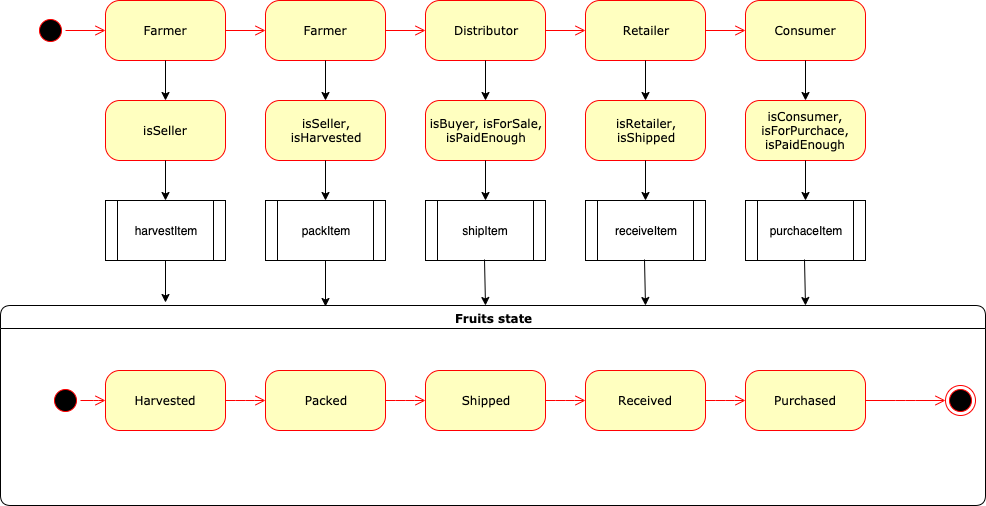

The diagram above was exported from draw.io. Its source (the exported page's mxGraphModel, read from the mxfile embedded in the PNG):
<mxGraphModel dx="789" dy="490" grid="1" gridSize="10" guides="1" tooltips="1" connect="1" arrows="1" fold="1" page="1" pageScale="1" pageWidth="1100" pageHeight="850" background="#ffffff" math="0" shadow="0">
  <root>
    <mxCell id="0" />
    <mxCell id="1" parent="0" />
    <mxCell id="382b91b5511bd0f7-1" value="" style="ellipse;html=1;shape=startState;fillColor=#000000;strokeColor=#ff0000;rounded=1;shadow=0;comic=0;labelBackgroundColor=none;fontFamily=Verdana;fontSize=12;fontColor=#000000;align=center;direction=south;" parent="1" vertex="1">
      <mxGeometry x="130" y="135" width="30" height="30" as="geometry" />
    </mxCell>
    <mxCell id="382b91b5511bd0f7-5" value="isSeller" style="rounded=1;whiteSpace=wrap;html=1;arcSize=24;fillColor=#ffffc0;strokeColor=#ff0000;shadow=0;comic=0;labelBackgroundColor=none;fontFamily=Verdana;fontSize=12;fontColor=#000000;align=center;" parent="1" vertex="1">
      <mxGeometry x="200" y="220" width="120" height="60" as="geometry" />
    </mxCell>
    <mxCell id="382b91b5511bd0f7-6" value="Farmer" style="rounded=1;whiteSpace=wrap;html=1;arcSize=24;fillColor=#ffffc0;strokeColor=#ff0000;shadow=0;comic=0;labelBackgroundColor=none;fontFamily=Verdana;fontSize=12;fontColor=#000000;align=center;" parent="1" vertex="1">
      <mxGeometry x="200" y="120" width="120" height="60" as="geometry" />
    </mxCell>
    <mxCell id="382b91b5511bd0f7-7" value="Farmer" style="rounded=1;whiteSpace=wrap;html=1;arcSize=24;fillColor=#ffffc0;strokeColor=#ff0000;shadow=0;comic=0;labelBackgroundColor=none;fontFamily=Verdana;fontSize=12;fontColor=#000000;align=center;" parent="1" vertex="1">
      <mxGeometry x="360" y="120" width="120" height="60" as="geometry" />
    </mxCell>
    <mxCell id="2a3bc250acf0617d-7" value="Fruits state" style="swimlane;whiteSpace=wrap;html=1;rounded=1;shadow=0;comic=0;labelBackgroundColor=none;strokeColor=#000000;strokeWidth=1;fillColor=#ffffff;fontFamily=Verdana;fontSize=12;fontColor=#000000;align=center;" parent="1" vertex="1">
      <mxGeometry x="95" y="425" width="985" height="200" as="geometry" />
    </mxCell>
    <mxCell id="3cde6dad864a17aa-10" style="edgeStyle=elbowEdgeStyle;html=1;labelBackgroundColor=none;endArrow=open;endSize=8;strokeColor=#ff0000;fontFamily=Verdana;fontSize=12;align=left;" parent="2a3bc250acf0617d-7" source="382b91b5511bd0f7-8" target="3cde6dad864a17aa-1" edge="1">
      <mxGeometry relative="1" as="geometry" />
    </mxCell>
    <mxCell id="382b91b5511bd0f7-8" value="Harvested" style="rounded=1;whiteSpace=wrap;html=1;arcSize=24;fillColor=#ffffc0;strokeColor=#ff0000;shadow=0;comic=0;labelBackgroundColor=none;fontFamily=Verdana;fontSize=12;fontColor=#000000;align=center;" parent="2a3bc250acf0617d-7" vertex="1">
      <mxGeometry x="105" y="65" width="120" height="60" as="geometry" />
    </mxCell>
    <mxCell id="24f968d109e7d6b4-3" value="" style="ellipse;html=1;shape=endState;fillColor=#000000;strokeColor=#ff0000;rounded=1;shadow=0;comic=0;labelBackgroundColor=none;fontFamily=Verdana;fontSize=12;fontColor=#000000;align=center;" parent="2a3bc250acf0617d-7" vertex="1">
      <mxGeometry x="945" y="80" width="30" height="30" as="geometry" />
    </mxCell>
    <mxCell id="3cde6dad864a17aa-9" style="edgeStyle=elbowEdgeStyle;html=1;labelBackgroundColor=none;endArrow=open;endSize=8;strokeColor=#ff0000;fontFamily=Verdana;fontSize=12;align=left;" parent="2a3bc250acf0617d-7" source="2a3bc250acf0617d-3" target="382b91b5511bd0f7-8" edge="1">
      <mxGeometry relative="1" as="geometry" />
    </mxCell>
    <mxCell id="2a3bc250acf0617d-3" value="" style="ellipse;html=1;shape=startState;fillColor=#000000;strokeColor=#ff0000;rounded=1;shadow=0;comic=0;labelBackgroundColor=none;fontFamily=Verdana;fontSize=12;fontColor=#000000;align=center;direction=south;" parent="2a3bc250acf0617d-7" vertex="1">
      <mxGeometry x="50" y="80" width="30" height="30" as="geometry" />
    </mxCell>
    <mxCell id="3cde6dad864a17aa-11" style="edgeStyle=elbowEdgeStyle;html=1;labelBackgroundColor=none;endArrow=open;endSize=8;strokeColor=#ff0000;fontFamily=Verdana;fontSize=12;align=left;" parent="2a3bc250acf0617d-7" source="3cde6dad864a17aa-1" target="3cde6dad864a17aa-2" edge="1">
      <mxGeometry relative="1" as="geometry" />
    </mxCell>
    <mxCell id="3cde6dad864a17aa-1" value="Packed" style="rounded=1;whiteSpace=wrap;html=1;arcSize=24;fillColor=#ffffc0;strokeColor=#ff0000;shadow=0;comic=0;labelBackgroundColor=none;fontFamily=Verdana;fontSize=12;fontColor=#000000;align=center;" parent="2a3bc250acf0617d-7" vertex="1">
      <mxGeometry x="265" y="65" width="120" height="60" as="geometry" />
    </mxCell>
    <mxCell id="3cde6dad864a17aa-2" value="Shipped" style="rounded=1;whiteSpace=wrap;html=1;arcSize=24;fillColor=#ffffc0;strokeColor=#ff0000;shadow=0;comic=0;labelBackgroundColor=none;fontFamily=Verdana;fontSize=12;fontColor=#000000;align=center;" parent="2a3bc250acf0617d-7" vertex="1">
      <mxGeometry x="425" y="65" width="120" height="60" as="geometry" />
    </mxCell>
    <mxCell id="EJk1J-yLxomE55i0B4mg-39" style="edgeStyle=elbowEdgeStyle;html=1;labelBackgroundColor=none;endArrow=open;endSize=8;strokeColor=#ff0000;fontFamily=Verdana;fontSize=12;align=left;" edge="1" parent="2a3bc250acf0617d-7" target="EJk1J-yLxomE55i0B4mg-40">
      <mxGeometry relative="1" as="geometry">
        <mxPoint x="545" y="95" as="sourcePoint" />
      </mxGeometry>
    </mxCell>
    <mxCell id="EJk1J-yLxomE55i0B4mg-40" value="Received" style="rounded=1;whiteSpace=wrap;html=1;arcSize=24;fillColor=#ffffc0;strokeColor=#ff0000;shadow=0;comic=0;labelBackgroundColor=none;fontFamily=Verdana;fontSize=12;fontColor=#000000;align=center;" vertex="1" parent="2a3bc250acf0617d-7">
      <mxGeometry x="585" y="65" width="120" height="60" as="geometry" />
    </mxCell>
    <mxCell id="EJk1J-yLxomE55i0B4mg-41" style="edgeStyle=elbowEdgeStyle;html=1;labelBackgroundColor=none;endArrow=open;endSize=8;strokeColor=#ff0000;fontFamily=Verdana;fontSize=12;align=left;" edge="1" parent="2a3bc250acf0617d-7" target="EJk1J-yLxomE55i0B4mg-42">
      <mxGeometry relative="1" as="geometry">
        <mxPoint x="705" y="95" as="sourcePoint" />
      </mxGeometry>
    </mxCell>
    <mxCell id="EJk1J-yLxomE55i0B4mg-42" value="Purchased" style="rounded=1;whiteSpace=wrap;html=1;arcSize=24;fillColor=#ffffc0;strokeColor=#ff0000;shadow=0;comic=0;labelBackgroundColor=none;fontFamily=Verdana;fontSize=12;fontColor=#000000;align=center;" vertex="1" parent="2a3bc250acf0617d-7">
      <mxGeometry x="745" y="65" width="120" height="60" as="geometry" />
    </mxCell>
    <mxCell id="EJk1J-yLxomE55i0B4mg-43" style="edgeStyle=elbowEdgeStyle;html=1;labelBackgroundColor=none;endArrow=open;endSize=8;strokeColor=#ff0000;fontFamily=Verdana;fontSize=12;align=left;exitX=1;exitY=0.5;exitDx=0;exitDy=0;entryX=0;entryY=0.5;entryDx=0;entryDy=0;" edge="1" parent="2a3bc250acf0617d-7" source="EJk1J-yLxomE55i0B4mg-42" target="24f968d109e7d6b4-3">
      <mxGeometry relative="1" as="geometry">
        <mxPoint x="715" y="105" as="sourcePoint" />
        <mxPoint x="915" y="115" as="targetPoint" />
      </mxGeometry>
    </mxCell>
    <mxCell id="2a3bc250acf0617d-9" style="edgeStyle=orthogonalEdgeStyle;html=1;labelBackgroundColor=none;endArrow=open;endSize=8;strokeColor=#ff0000;fontFamily=Verdana;fontSize=12;align=left;" parent="1" source="382b91b5511bd0f7-1" target="382b91b5511bd0f7-6" edge="1">
      <mxGeometry relative="1" as="geometry" />
    </mxCell>
    <mxCell id="EJk1J-yLxomE55i0B4mg-1" style="edgeStyle=orthogonalEdgeStyle;html=1;exitX=1;exitY=0.5;labelBackgroundColor=none;endArrow=open;endSize=8;strokeColor=#ff0000;fontFamily=Verdana;fontSize=12;align=left;" edge="1" parent="1">
      <mxGeometry relative="1" as="geometry">
        <mxPoint x="320" y="150" as="sourcePoint" />
        <mxPoint x="360" y="150" as="targetPoint" />
      </mxGeometry>
    </mxCell>
    <mxCell id="EJk1J-yLxomE55i0B4mg-2" value="" style="endArrow=classic;html=1;exitX=0.5;exitY=1;exitDx=0;exitDy=0;" edge="1" parent="1" source="382b91b5511bd0f7-6">
      <mxGeometry width="50" height="50" relative="1" as="geometry">
        <mxPoint x="210" y="350" as="sourcePoint" />
        <mxPoint x="260" y="220" as="targetPoint" />
      </mxGeometry>
    </mxCell>
    <mxCell id="EJk1J-yLxomE55i0B4mg-3" value="harvestItem" style="shape=process;whiteSpace=wrap;html=1;backgroundOutline=1;" vertex="1" parent="1">
      <mxGeometry x="200" y="320" width="120" height="60" as="geometry" />
    </mxCell>
    <mxCell id="EJk1J-yLxomE55i0B4mg-4" value="" style="endArrow=classic;html=1;exitX=0.5;exitY=1;exitDx=0;exitDy=0;entryX=0.5;entryY=0;entryDx=0;entryDy=0;" edge="1" parent="1" source="382b91b5511bd0f7-5" target="EJk1J-yLxomE55i0B4mg-3">
      <mxGeometry width="50" height="50" relative="1" as="geometry">
        <mxPoint x="270" y="190" as="sourcePoint" />
        <mxPoint x="270" y="230" as="targetPoint" />
      </mxGeometry>
    </mxCell>
    <mxCell id="EJk1J-yLxomE55i0B4mg-5" value="" style="endArrow=classic;html=1;exitX=0.5;exitY=1;exitDx=0;exitDy=0;" edge="1" parent="1" source="EJk1J-yLxomE55i0B4mg-3">
      <mxGeometry width="50" height="50" relative="1" as="geometry">
        <mxPoint x="270" y="290" as="sourcePoint" />
        <mxPoint x="260" y="422" as="targetPoint" />
      </mxGeometry>
    </mxCell>
    <mxCell id="EJk1J-yLxomE55i0B4mg-6" value="isSeller,&lt;br&gt;isHarvested&lt;br&gt;" style="rounded=1;whiteSpace=wrap;html=1;arcSize=24;fillColor=#ffffc0;strokeColor=#ff0000;shadow=0;comic=0;labelBackgroundColor=none;fontFamily=Verdana;fontSize=12;fontColor=#000000;align=center;" vertex="1" parent="1">
      <mxGeometry x="360" y="220" width="120" height="60" as="geometry" />
    </mxCell>
    <mxCell id="EJk1J-yLxomE55i0B4mg-7" value="" style="endArrow=classic;html=1;exitX=0.5;exitY=1;exitDx=0;exitDy=0;" edge="1" parent="1">
      <mxGeometry width="50" height="50" relative="1" as="geometry">
        <mxPoint x="420" y="180" as="sourcePoint" />
        <mxPoint x="420" y="220" as="targetPoint" />
      </mxGeometry>
    </mxCell>
    <mxCell id="EJk1J-yLxomE55i0B4mg-8" value="packItem" style="shape=process;whiteSpace=wrap;html=1;backgroundOutline=1;" vertex="1" parent="1">
      <mxGeometry x="360" y="320" width="120" height="60" as="geometry" />
    </mxCell>
    <mxCell id="EJk1J-yLxomE55i0B4mg-9" value="" style="endArrow=classic;html=1;exitX=0.5;exitY=1;exitDx=0;exitDy=0;entryX=0.5;entryY=0;entryDx=0;entryDy=0;" edge="1" parent="1" source="EJk1J-yLxomE55i0B4mg-6" target="EJk1J-yLxomE55i0B4mg-8">
      <mxGeometry width="50" height="50" relative="1" as="geometry">
        <mxPoint x="430" y="190" as="sourcePoint" />
        <mxPoint x="430" y="230" as="targetPoint" />
      </mxGeometry>
    </mxCell>
    <mxCell id="EJk1J-yLxomE55i0B4mg-10" value="" style="endArrow=classic;html=1;exitX=0.5;exitY=1;exitDx=0;exitDy=0;entryX=0.33;entryY=0.005;entryDx=0;entryDy=0;entryPerimeter=0;" edge="1" parent="1" source="EJk1J-yLxomE55i0B4mg-8" target="2a3bc250acf0617d-7">
      <mxGeometry width="50" height="50" relative="1" as="geometry">
        <mxPoint x="470" y="290" as="sourcePoint" />
        <mxPoint x="420" y="420" as="targetPoint" />
      </mxGeometry>
    </mxCell>
    <mxCell id="EJk1J-yLxomE55i0B4mg-15" value="Distributor" style="rounded=1;whiteSpace=wrap;html=1;arcSize=24;fillColor=#ffffc0;strokeColor=#ff0000;shadow=0;comic=0;labelBackgroundColor=none;fontFamily=Verdana;fontSize=12;fontColor=#000000;align=center;" vertex="1" parent="1">
      <mxGeometry x="520" y="120" width="120" height="60" as="geometry" />
    </mxCell>
    <mxCell id="EJk1J-yLxomE55i0B4mg-16" value="isBuyer, isForSale,&lt;br&gt;isPaidEnough&lt;br&gt;" style="rounded=1;whiteSpace=wrap;html=1;arcSize=24;fillColor=#ffffc0;strokeColor=#ff0000;shadow=0;comic=0;labelBackgroundColor=none;fontFamily=Verdana;fontSize=12;fontColor=#000000;align=center;" vertex="1" parent="1">
      <mxGeometry x="520" y="220" width="120" height="60" as="geometry" />
    </mxCell>
    <mxCell id="EJk1J-yLxomE55i0B4mg-17" value="" style="endArrow=classic;html=1;exitX=0.5;exitY=1;exitDx=0;exitDy=0;" edge="1" parent="1">
      <mxGeometry width="50" height="50" relative="1" as="geometry">
        <mxPoint x="580" y="180" as="sourcePoint" />
        <mxPoint x="580" y="220" as="targetPoint" />
      </mxGeometry>
    </mxCell>
    <mxCell id="EJk1J-yLxomE55i0B4mg-18" value="shipItem" style="shape=process;whiteSpace=wrap;html=1;backgroundOutline=1;" vertex="1" parent="1">
      <mxGeometry x="520" y="320" width="120" height="60" as="geometry" />
    </mxCell>
    <mxCell id="EJk1J-yLxomE55i0B4mg-19" value="" style="endArrow=classic;html=1;exitX=0.5;exitY=1;exitDx=0;exitDy=0;entryX=0.5;entryY=0;entryDx=0;entryDy=0;" edge="1" parent="1" source="EJk1J-yLxomE55i0B4mg-16" target="EJk1J-yLxomE55i0B4mg-18">
      <mxGeometry width="50" height="50" relative="1" as="geometry">
        <mxPoint x="590" y="190" as="sourcePoint" />
        <mxPoint x="590" y="230" as="targetPoint" />
      </mxGeometry>
    </mxCell>
    <mxCell id="EJk1J-yLxomE55i0B4mg-22" style="edgeStyle=orthogonalEdgeStyle;html=1;exitX=1;exitY=0.5;labelBackgroundColor=none;endArrow=open;endSize=8;strokeColor=#ff0000;fontFamily=Verdana;fontSize=12;align=left;entryX=0;entryY=0.5;entryDx=0;entryDy=0;exitDx=0;exitDy=0;" edge="1" parent="1" source="382b91b5511bd0f7-7" target="EJk1J-yLxomE55i0B4mg-15">
      <mxGeometry relative="1" as="geometry">
        <mxPoint x="399" y="166" as="sourcePoint" />
        <mxPoint x="439" y="166" as="targetPoint" />
      </mxGeometry>
    </mxCell>
    <mxCell id="EJk1J-yLxomE55i0B4mg-23" value="" style="endArrow=classic;html=1;exitX=0.5;exitY=1;exitDx=0;exitDy=0;entryX=0.351;entryY=0.005;entryDx=0;entryDy=0;entryPerimeter=0;" edge="1" parent="1">
      <mxGeometry width="50" height="50" relative="1" as="geometry">
        <mxPoint x="579" y="379" as="sourcePoint" />
        <mxPoint x="580" y="425" as="targetPoint" />
      </mxGeometry>
    </mxCell>
    <mxCell id="EJk1J-yLxomE55i0B4mg-24" value="Retailer" style="rounded=1;whiteSpace=wrap;html=1;arcSize=24;fillColor=#ffffc0;strokeColor=#ff0000;shadow=0;comic=0;labelBackgroundColor=none;fontFamily=Verdana;fontSize=12;fontColor=#000000;align=center;" vertex="1" parent="1">
      <mxGeometry x="680" y="120" width="120" height="60" as="geometry" />
    </mxCell>
    <mxCell id="EJk1J-yLxomE55i0B4mg-25" value="isRetailer,&lt;br&gt;isShipped&lt;br&gt;" style="rounded=1;whiteSpace=wrap;html=1;arcSize=24;fillColor=#ffffc0;strokeColor=#ff0000;shadow=0;comic=0;labelBackgroundColor=none;fontFamily=Verdana;fontSize=12;fontColor=#000000;align=center;" vertex="1" parent="1">
      <mxGeometry x="680" y="220" width="120" height="60" as="geometry" />
    </mxCell>
    <mxCell id="EJk1J-yLxomE55i0B4mg-26" value="" style="endArrow=classic;html=1;exitX=0.5;exitY=1;exitDx=0;exitDy=0;" edge="1" parent="1">
      <mxGeometry width="50" height="50" relative="1" as="geometry">
        <mxPoint x="740" y="180" as="sourcePoint" />
        <mxPoint x="740" y="220" as="targetPoint" />
      </mxGeometry>
    </mxCell>
    <mxCell id="EJk1J-yLxomE55i0B4mg-27" value="receiveItem" style="shape=process;whiteSpace=wrap;html=1;backgroundOutline=1;" vertex="1" parent="1">
      <mxGeometry x="680" y="320" width="120" height="60" as="geometry" />
    </mxCell>
    <mxCell id="EJk1J-yLxomE55i0B4mg-28" value="" style="endArrow=classic;html=1;exitX=0.5;exitY=1;exitDx=0;exitDy=0;entryX=0.5;entryY=0;entryDx=0;entryDy=0;" edge="1" parent="1" source="EJk1J-yLxomE55i0B4mg-25" target="EJk1J-yLxomE55i0B4mg-27">
      <mxGeometry width="50" height="50" relative="1" as="geometry">
        <mxPoint x="750" y="190" as="sourcePoint" />
        <mxPoint x="750" y="230" as="targetPoint" />
      </mxGeometry>
    </mxCell>
    <mxCell id="EJk1J-yLxomE55i0B4mg-29" style="edgeStyle=orthogonalEdgeStyle;html=1;exitX=1;exitY=0.5;labelBackgroundColor=none;endArrow=open;endSize=8;strokeColor=#ff0000;fontFamily=Verdana;fontSize=12;align=left;entryX=0;entryY=0.5;entryDx=0;entryDy=0;exitDx=0;exitDy=0;" edge="1" parent="1" target="EJk1J-yLxomE55i0B4mg-24">
      <mxGeometry relative="1" as="geometry">
        <mxPoint x="640" y="150" as="sourcePoint" />
        <mxPoint x="599" y="166" as="targetPoint" />
      </mxGeometry>
    </mxCell>
    <mxCell id="EJk1J-yLxomE55i0B4mg-30" value="" style="endArrow=classic;html=1;exitX=0.5;exitY=1;exitDx=0;exitDy=0;entryX=0.351;entryY=0.005;entryDx=0;entryDy=0;entryPerimeter=0;" edge="1" parent="1">
      <mxGeometry width="50" height="50" relative="1" as="geometry">
        <mxPoint x="739" y="379" as="sourcePoint" />
        <mxPoint x="740" y="425" as="targetPoint" />
      </mxGeometry>
    </mxCell>
    <mxCell id="EJk1J-yLxomE55i0B4mg-31" value="Consumer" style="rounded=1;whiteSpace=wrap;html=1;arcSize=24;fillColor=#ffffc0;strokeColor=#ff0000;shadow=0;comic=0;labelBackgroundColor=none;fontFamily=Verdana;fontSize=12;fontColor=#000000;align=center;" vertex="1" parent="1">
      <mxGeometry x="840" y="120" width="120" height="60" as="geometry" />
    </mxCell>
    <mxCell id="EJk1J-yLxomE55i0B4mg-32" value="isConsumer,&lt;br&gt;isForPurchace,&lt;br&gt;isPaidEnough&lt;br&gt;" style="rounded=1;whiteSpace=wrap;html=1;arcSize=24;fillColor=#ffffc0;strokeColor=#ff0000;shadow=0;comic=0;labelBackgroundColor=none;fontFamily=Verdana;fontSize=12;fontColor=#000000;align=center;" vertex="1" parent="1">
      <mxGeometry x="840" y="220" width="120" height="60" as="geometry" />
    </mxCell>
    <mxCell id="EJk1J-yLxomE55i0B4mg-33" value="" style="endArrow=classic;html=1;exitX=0.5;exitY=1;exitDx=0;exitDy=0;" edge="1" parent="1">
      <mxGeometry width="50" height="50" relative="1" as="geometry">
        <mxPoint x="900" y="180" as="sourcePoint" />
        <mxPoint x="900" y="220" as="targetPoint" />
      </mxGeometry>
    </mxCell>
    <mxCell id="EJk1J-yLxomE55i0B4mg-34" value="purchaceItem" style="shape=process;whiteSpace=wrap;html=1;backgroundOutline=1;" vertex="1" parent="1">
      <mxGeometry x="840" y="320" width="120" height="60" as="geometry" />
    </mxCell>
    <mxCell id="EJk1J-yLxomE55i0B4mg-35" value="" style="endArrow=classic;html=1;exitX=0.5;exitY=1;exitDx=0;exitDy=0;entryX=0.5;entryY=0;entryDx=0;entryDy=0;" edge="1" parent="1" source="EJk1J-yLxomE55i0B4mg-32" target="EJk1J-yLxomE55i0B4mg-34">
      <mxGeometry width="50" height="50" relative="1" as="geometry">
        <mxPoint x="910" y="190" as="sourcePoint" />
        <mxPoint x="910" y="230" as="targetPoint" />
      </mxGeometry>
    </mxCell>
    <mxCell id="EJk1J-yLxomE55i0B4mg-36" style="edgeStyle=orthogonalEdgeStyle;html=1;exitX=1;exitY=0.5;labelBackgroundColor=none;endArrow=open;endSize=8;strokeColor=#ff0000;fontFamily=Verdana;fontSize=12;align=left;entryX=0;entryY=0.5;entryDx=0;entryDy=0;exitDx=0;exitDy=0;" edge="1" parent="1" target="EJk1J-yLxomE55i0B4mg-31">
      <mxGeometry relative="1" as="geometry">
        <mxPoint x="800" y="150" as="sourcePoint" />
        <mxPoint x="759" y="166" as="targetPoint" />
      </mxGeometry>
    </mxCell>
    <mxCell id="EJk1J-yLxomE55i0B4mg-37" value="" style="endArrow=classic;html=1;exitX=0.5;exitY=1;exitDx=0;exitDy=0;entryX=0.351;entryY=0.005;entryDx=0;entryDy=0;entryPerimeter=0;" edge="1" parent="1">
      <mxGeometry width="50" height="50" relative="1" as="geometry">
        <mxPoint x="899" y="379" as="sourcePoint" />
        <mxPoint x="900" y="425" as="targetPoint" />
      </mxGeometry>
    </mxCell>
  </root>
</mxGraphModel>